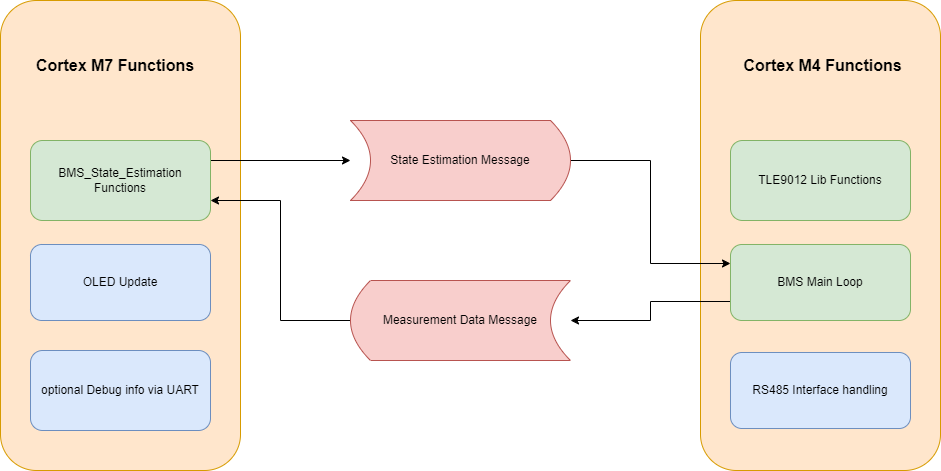

The diagram above was exported from draw.io. Its source (the exported page's mxGraphModel, read from the mxfile embedded in the PNG):
<mxGraphModel dx="1434" dy="746" grid="1" gridSize="10" guides="1" tooltips="1" connect="1" arrows="1" fold="1" page="1" pageScale="1" pageWidth="1169" pageHeight="827" math="0" shadow="0">
  <root>
    <mxCell id="0" />
    <mxCell id="1" parent="0" />
    <mxCell id="dzxl9TQeMNBqK-rQM7jA-1" value="" style="rounded=1;whiteSpace=wrap;html=1;fillColor=#ffe6cc;strokeColor=#d79b00;" vertex="1" parent="1">
      <mxGeometry x="110" y="120" width="240" height="470" as="geometry" />
    </mxCell>
    <mxCell id="dzxl9TQeMNBqK-rQM7jA-2" value="" style="rounded=1;whiteSpace=wrap;html=1;fillColor=#ffe6cc;strokeColor=#d79b00;" vertex="1" parent="1">
      <mxGeometry x="810" y="120" width="240" height="470" as="geometry" />
    </mxCell>
    <mxCell id="dzxl9TQeMNBqK-rQM7jA-21" style="edgeStyle=orthogonalEdgeStyle;rounded=0;orthogonalLoop=1;jettySize=auto;html=1;exitX=1;exitY=0.25;exitDx=0;exitDy=0;entryX=0;entryY=0.5;entryDx=0;entryDy=0;" edge="1" parent="1" source="dzxl9TQeMNBqK-rQM7jA-3" target="dzxl9TQeMNBqK-rQM7jA-12">
      <mxGeometry relative="1" as="geometry" />
    </mxCell>
    <mxCell id="dzxl9TQeMNBqK-rQM7jA-3" value="BMS_State_Estimation Functions" style="rounded=1;whiteSpace=wrap;html=1;fillColor=#d5e8d4;strokeColor=#82b366;" vertex="1" parent="1">
      <mxGeometry x="140" y="260" width="180" height="80" as="geometry" />
    </mxCell>
    <mxCell id="dzxl9TQeMNBqK-rQM7jA-4" value="OLED Update" style="rounded=1;whiteSpace=wrap;html=1;fillColor=#dae8fc;strokeColor=#6c8ebf;" vertex="1" parent="1">
      <mxGeometry x="140" y="364" width="180" height="76" as="geometry" />
    </mxCell>
    <mxCell id="dzxl9TQeMNBqK-rQM7jA-5" value="optional Debug info via UART" style="rounded=1;whiteSpace=wrap;html=1;fillColor=#dae8fc;strokeColor=#6c8ebf;" vertex="1" parent="1">
      <mxGeometry x="140" y="470" width="180" height="80" as="geometry" />
    </mxCell>
    <mxCell id="dzxl9TQeMNBqK-rQM7jA-6" value="Cortex M7 Functions" style="text;html=1;strokeColor=none;fillColor=none;align=center;verticalAlign=middle;whiteSpace=wrap;rounded=0;fontSize=16;fontStyle=1" vertex="1" parent="1">
      <mxGeometry x="140" y="170" width="170" height="30" as="geometry" />
    </mxCell>
    <mxCell id="dzxl9TQeMNBqK-rQM7jA-7" value="TLE9012 Lib Functions" style="rounded=1;whiteSpace=wrap;html=1;fillColor=#d5e8d4;strokeColor=#82b366;" vertex="1" parent="1">
      <mxGeometry x="840" y="260" width="180" height="80" as="geometry" />
    </mxCell>
    <mxCell id="dzxl9TQeMNBqK-rQM7jA-17" style="edgeStyle=orthogonalEdgeStyle;rounded=0;orthogonalLoop=1;jettySize=auto;html=1;exitX=0;exitY=0.75;exitDx=0;exitDy=0;entryX=1;entryY=0.5;entryDx=0;entryDy=0;" edge="1" parent="1" source="dzxl9TQeMNBqK-rQM7jA-8" target="dzxl9TQeMNBqK-rQM7jA-11">
      <mxGeometry relative="1" as="geometry" />
    </mxCell>
    <mxCell id="dzxl9TQeMNBqK-rQM7jA-8" value="BMS Main Loop" style="rounded=1;whiteSpace=wrap;html=1;fillColor=#d5e8d4;strokeColor=#82b366;" vertex="1" parent="1">
      <mxGeometry x="840" y="364" width="180" height="76" as="geometry" />
    </mxCell>
    <mxCell id="dzxl9TQeMNBqK-rQM7jA-9" value="RS485 Interface handling" style="rounded=1;whiteSpace=wrap;html=1;fillColor=#dae8fc;strokeColor=#6c8ebf;" vertex="1" parent="1">
      <mxGeometry x="840" y="472" width="180" height="76" as="geometry" />
    </mxCell>
    <mxCell id="dzxl9TQeMNBqK-rQM7jA-10" value="Cortex M4 Functions" style="text;html=1;strokeColor=none;fillColor=none;align=center;verticalAlign=middle;whiteSpace=wrap;rounded=0;fontSize=16;fontStyle=1" vertex="1" parent="1">
      <mxGeometry x="845" y="170" width="175" height="30" as="geometry" />
    </mxCell>
    <mxCell id="dzxl9TQeMNBqK-rQM7jA-20" style="edgeStyle=orthogonalEdgeStyle;rounded=0;orthogonalLoop=1;jettySize=auto;html=1;exitX=0;exitY=0.5;exitDx=0;exitDy=0;entryX=1;entryY=0.75;entryDx=0;entryDy=0;" edge="1" parent="1" source="dzxl9TQeMNBqK-rQM7jA-11" target="dzxl9TQeMNBqK-rQM7jA-3">
      <mxGeometry relative="1" as="geometry" />
    </mxCell>
    <mxCell id="dzxl9TQeMNBqK-rQM7jA-11" value="Measurement Data Message" style="shape=dataStorage;whiteSpace=wrap;html=1;fixedSize=1;fillColor=#f8cecc;strokeColor=#b85450;" vertex="1" parent="1">
      <mxGeometry x="460" y="400" width="220" height="80" as="geometry" />
    </mxCell>
    <mxCell id="dzxl9TQeMNBqK-rQM7jA-22" style="edgeStyle=orthogonalEdgeStyle;rounded=0;orthogonalLoop=1;jettySize=auto;html=1;exitX=1;exitY=0.5;exitDx=0;exitDy=0;entryX=0;entryY=0.25;entryDx=0;entryDy=0;" edge="1" parent="1" source="dzxl9TQeMNBqK-rQM7jA-12" target="dzxl9TQeMNBqK-rQM7jA-8">
      <mxGeometry relative="1" as="geometry" />
    </mxCell>
    <mxCell id="dzxl9TQeMNBqK-rQM7jA-12" value="State Estimation Message" style="shape=dataStorage;whiteSpace=wrap;fixedSize=1;rotation=0;horizontal=1;html=1;direction=east;flipV=0;flipH=1;fillColor=#f8cecc;strokeColor=#b85450;" vertex="1" parent="1">
      <mxGeometry x="460" y="240" width="220" height="80" as="geometry" />
    </mxCell>
  </root>
</mxGraphModel>